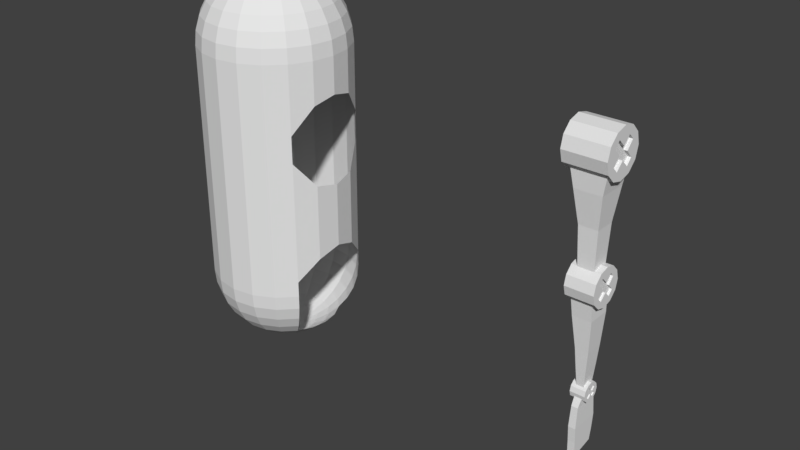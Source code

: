 # Source: robo.blend  (saved by Blender 2.79.0; exported with 4.5.12 LTS)
import bpy
from mathutils import Matrix  # noqa: F401  (used for matrix-valued properties, if any)

bpy.ops.wm.read_factory_settings(use_empty=True)
scene = bpy.context.scene
scene.name = 'Scene'

# ---- collections
col_collection_1 = bpy.data.collections.new('Collection 1'); scene.collection.children.link(col_collection_1)

# ---- world
world_world = bpy.data.worlds.new('World'); scene.world = world_world
world_world.color = (0.05088, 0.05088, 0.05088)
world_world.use_sun_shadow = False
world_world.sun_shadow_jitter_overblur = 0.0
world_world.cycles.sampling_method = 'MANUAL'

# ---- meshes
me_cube_002 = bpy.data.meshes.new('Cube.002')
me_cube_002.from_pydata([(-0.9327, -1.273, -2.559), (-0.9327, -0.8395, 3.437), (-0.9327, 1.166, -2.075), (-0.9327, 0.947, 3.437), (0.7836, -1.273, -2.559), (0.7836, -0.8395, 3.437), (0.7836, 1.166, -2.075), (0.7836, 0.947, 3.437), (-0.9327, -1.345, -0.997), (-0.9327, 1.381, -0.997), (0.7836, 1.381, -0.997), (0.7836, -1.345, -0.997), (-0.9327, -1.47, 0.553), (-0.9327, 1.56, 0.553), (0.7836, 1.56, 0.553), (0.7836, -1.47, 0.553), (-0.8497, -1.274, 2.662), (-0.8497, 1.328, 2.662), (0.7006, 1.328, 2.662), (0.7006, -1.274, 2.662)], [], [(16, 1, 3, 17), (17, 3, 7, 18), (18, 7, 5, 19), (19, 5, 1, 16), (4, 11, 8, 0), (2, 6, 4, 0), (6, 10, 11, 4), (2, 9, 10, 6), (0, 8, 9, 2), (11, 15, 12, 8), (10, 14, 15, 11), (9, 13, 14, 10), (8, 12, 13, 9), (15, 19, 16, 12), (14, 18, 19, 15), (13, 17, 18, 14), (12, 16, 17, 13)])
me_cube_002.use_remesh_preserve_volume = False
me_cube_002.use_remesh_preserve_attributes = False
me_cube_002.use_mirror_vertex_groups = False
me_cube_002.update()
me_cube_001 = bpy.data.meshes.new('Cube.001')
me_cube_001.from_pydata([(-0.48, -2.994, -0.3123), (-0.5425, -3.113, 0.703), (-0.48, -1.6, -0.3123), (-0.5425, -1.605, 0.901), (0.651, -2.994, -0.3123), (0.6317, -3.113, 0.703), (0.651, -1.6, -0.3123), (0.6317, -1.605, 0.901), (-0.06379, -2.65, -4.609), (-0.06379, -1.806, -4.609), (0.3426, -2.65, -4.609), (0.3426, -1.806, -4.609), (-0.2414, -2.83, -2.245), (0.5336, -2.83, -2.245), (0.5336, -1.683, -2.245), (-0.2414, -1.683, -2.245), (-0.2414, -2.83, -2.245), (0.5336, -2.83, -2.245), (0.5336, -1.683, -2.245), (-0.2414, -1.683, -2.245), (-0.1509, -2.738, -3.507), (0.4362, -1.746, -3.507), (0.4362, -2.738, -3.507), (-0.1509, -1.746, -3.507)], [(17, 18), (19, 16), (18, 19), (16, 17)], [(0, 1, 3, 2), (2, 3, 7, 6), (6, 7, 5, 4), (4, 5, 1, 0), (22, 20, 8, 10), (7, 3, 1, 5), (9, 11, 10, 8), (23, 21, 11, 9), (20, 23, 9, 8), (21, 22, 10, 11), (6, 4, 13, 14), (0, 2, 15, 12), (2, 6, 14, 15), (4, 0, 12, 13), (14, 13, 22, 21), (12, 15, 23, 20), (15, 14, 21, 23), (13, 12, 20, 22)])
me_cube_001.use_remesh_preserve_volume = False
me_cube_001.use_remesh_preserve_attributes = False
me_cube_001.use_mirror_vertex_groups = False
me_cube_001.update()
me_cube = bpy.data.meshes.new('Cube')
me_cube.from_pydata([(-0.7804, -3.106, -0.3123), (-1.0, -3.167, 0.7863), (-0.7804, -1.317, -0.3123), (-1.0, -1.167, 0.8691), (0.8176, -3.106, -0.3123), (1.0, -3.167, 0.7863), (0.8176, -1.317, -0.3123), (1.0, -1.167, 0.8691), (-0.3853, -2.79, -4.652), (-0.3853, -1.74, -4.652), (0.5525, -2.79, -4.652), (0.5525, -1.74, -4.652), (-0.4999, -2.858, -2.245), (0.6136, -2.858, -2.245), (0.6136, -1.612, -2.245), (-0.4999, -1.612, -2.245)], [], [(0, 1, 3, 2), (2, 3, 7, 6), (6, 7, 5, 4), (4, 5, 1, 0), (13, 12, 8, 10), (7, 3, 1, 5), (9, 11, 10, 8), (15, 14, 11, 9), (12, 15, 9, 8), (14, 13, 10, 11), (6, 4, 13, 14), (0, 2, 15, 12), (2, 6, 14, 15), (4, 0, 12, 13)])
me_cube.use_remesh_preserve_volume = False
me_cube.use_remesh_preserve_attributes = False
me_cube.use_mirror_vertex_groups = False
me_cube.update()
me_circle_002 = bpy.data.meshes.new('Circle.002')
me_circle_002.from_pydata([(-0.02554, 0.7899, 0.3262), (-0.4068, 0.6877, 0.3262), (-0.686, 0.4086, 0.3262), (-0.686, -0.354, 0.3262), (-0.4068, -0.6332, 0.3262), (-0.02554, -0.7353, 0.3262), (0.6349, -0.354, 0.3262), (0.7371, 0.02727, 0.3262), (0.6349, 0.4086, 0.3262), (-0.02554, 0.7899, 1.449), (-0.4068, 0.6877, 1.449), (-0.686, 0.4086, 1.449), (-0.7882, 0.02727, 1.449), (-0.686, -0.354, 1.449), (-0.4068, -0.6332, 1.449), (-0.02554, -0.7353, 1.449), (0.3558, -0.6332, 1.449), (0.6349, -0.354, 1.449), (0.7371, 0.02727, 1.449), (0.6349, 0.4086, 1.449), (0.3558, 0.6877, 1.449), (-0.02554, 0.2242, 1.449), (-0.2761, 0.4613, 1.449), (-0.4596, 0.2779, 1.449), (-0.2225, 0.02727, 1.449), (-0.4596, -0.2233, 1.449), (-0.2761, -0.4068, 1.449), (-0.02554, -0.1697, 1.449), (0.2251, -0.4068, 1.449), (0.4085, -0.2233, 1.449), (0.1714, 0.02727, 1.449), (0.4085, 0.2779, 1.449), (0.2251, 0.4613, 1.449), (-0.2761, 0.4613, 1.358), (-0.02554, 0.2242, 1.358), (-0.4596, 0.2779, 1.358), (-0.2225, 0.02727, 1.358), (-0.4596, -0.2233, 1.358), (-0.2761, -0.4068, 1.358), (-0.02554, -0.1697, 1.358), (0.2251, -0.4068, 1.358), (0.4085, -0.2233, 1.358), (0.1714, 0.02727, 1.358), (0.4085, 0.2779, 1.358), (0.2251, 0.4613, 1.358), (0.3558, 0.6877, 0.3262), (0.3558, -0.6332, 0.3262), (-0.7882, 0.02727, 0.3262), (-0.02554, 0.2242, 0.3262), (0.2251, 0.4613, 0.3262), (0.4085, 0.2779, 0.3262), (0.1714, 0.02727, 0.3262), (0.4085, -0.2233, 0.3262), (0.2251, -0.4068, 0.3262), (-0.02554, -0.1697, 0.3262), (-0.2761, -0.4068, 0.3262), (-0.4596, -0.2233, 0.3262), (-0.2225, 0.02727, 0.3262), (-0.4596, 0.2779, 0.3262), (-0.2761, 0.4613, 0.3262), (0.2251, 0.4613, 0.4179), (-0.02555, 0.2242, 0.4179), (0.4085, 0.2779, 0.4179), (0.1714, 0.02727, 0.4179), (0.4085, -0.2233, 0.4179), (0.2251, -0.4068, 0.4179), (-0.02555, -0.1697, 0.4179), (-0.2761, -0.4068, 0.4179), (-0.4596, -0.2233, 0.4179), (-0.2225, 0.02727, 0.4179), (-0.4596, 0.2779, 0.4179), (-0.2761, 0.4613, 0.4179)], [], [(5, 4, 14, 15), (47, 2, 11, 12), (8, 7, 18, 19), (46, 5, 15, 16), (3, 47, 12, 13), (45, 8, 19, 20), (1, 0, 9, 10), (6, 46, 16, 17), (4, 3, 13, 14), (0, 45, 20, 9), (2, 1, 10, 11), (7, 6, 17, 18), (13, 12, 24, 25), (20, 19, 31, 32), (10, 9, 21, 22), (17, 16, 28, 29), (14, 13, 25, 26), (9, 20, 32, 21), (11, 10, 22, 23), (18, 17, 29, 30), (15, 14, 26, 27), (12, 11, 23, 24), (19, 18, 30, 31), (16, 15, 27, 28), (26, 25, 37, 38), (29, 28, 40, 41), (22, 21, 34, 33), (32, 31, 43, 44), (25, 24, 36, 37), (40, 39, 42, 41), (43, 42, 34, 44), (33, 34, 36, 35), (37, 36, 39, 38), (39, 36, 34, 42), (21, 32, 44, 34), (23, 22, 33, 35), (30, 29, 41, 42), (27, 26, 38, 39), (24, 23, 35, 36), (31, 30, 42, 43), (28, 27, 39, 40), (6, 7, 51, 52), (1, 2, 58, 59), (45, 0, 48, 49), (3, 4, 55, 56), (46, 6, 52, 53), (0, 1, 59, 48), (8, 45, 49, 50), (47, 3, 56, 57), (5, 46, 53, 54), (7, 8, 50, 51), (2, 47, 57, 58), (4, 5, 54, 55), (53, 52, 64, 65), (56, 55, 67, 68), (49, 48, 61, 60), (59, 58, 70, 71), (52, 51, 63, 64), (67, 66, 69, 68), (70, 69, 61, 71), (60, 61, 63, 62), (64, 63, 66, 65), (66, 63, 61, 69), (48, 59, 71, 61), (50, 49, 60, 62), (57, 56, 68, 69), (54, 53, 65, 66), (51, 50, 62, 63), (58, 57, 69, 70), (55, 54, 66, 67)])
me_circle_002.use_remesh_preserve_volume = False
me_circle_002.use_remesh_preserve_attributes = False
me_circle_002.use_mirror_vertex_groups = False
me_circle_002.update()
me_circle_001 = bpy.data.meshes.new('Circle.001')
me_circle_001.from_pydata([(-0.02554, 0.7899, 0.3262), (-0.4068, 0.6877, 0.3262), (-0.686, 0.4086, 0.3262), (-0.686, -0.354, 0.3262), (-0.4068, -0.6332, 0.3262), (-0.02554, -0.7353, 0.3262), (0.6349, -0.354, 0.3262), (0.7371, 0.02727, 0.3262), (0.6349, 0.4086, 0.3262), (-0.02554, 0.7899, 1.449), (-0.4068, 0.6877, 1.449), (-0.686, 0.4086, 1.449), (-0.7882, 0.02727, 1.449), (-0.686, -0.354, 1.449), (-0.4068, -0.6332, 1.449), (-0.02554, -0.7353, 1.449), (0.3558, -0.6332, 1.449), (0.6349, -0.354, 1.449), (0.7371, 0.02727, 1.449), (0.6349, 0.4086, 1.449), (0.3558, 0.6877, 1.449), (-0.02554, 0.2242, 1.449), (-0.2761, 0.4613, 1.449), (-0.4596, 0.2779, 1.449), (-0.2225, 0.02727, 1.449), (-0.4596, -0.2233, 1.449), (-0.2761, -0.4068, 1.449), (-0.02554, -0.1697, 1.449), (0.2251, -0.4068, 1.449), (0.4085, -0.2233, 1.449), (0.1714, 0.02727, 1.449), (0.4085, 0.2779, 1.449), (0.2251, 0.4613, 1.449), (-0.2761, 0.4613, 1.358), (-0.02554, 0.2242, 1.358), (-0.4596, 0.2779, 1.358), (-0.2225, 0.02727, 1.358), (-0.4596, -0.2233, 1.358), (-0.2761, -0.4068, 1.358), (-0.02554, -0.1697, 1.358), (0.2251, -0.4068, 1.358), (0.4085, -0.2233, 1.358), (0.1714, 0.02727, 1.358), (0.4085, 0.2779, 1.358), (0.2251, 0.4613, 1.358), (0.3558, 0.6877, 0.3262), (0.3558, -0.6332, 0.3262), (-0.7882, 0.02727, 0.3262), (-0.02554, 0.2242, 0.3262), (0.2251, 0.4613, 0.3262), (0.4085, 0.2779, 0.3262), (0.1714, 0.02727, 0.3262), (0.4085, -0.2233, 0.3262), (0.2251, -0.4068, 0.3262), (-0.02554, -0.1697, 0.3262), (-0.2761, -0.4068, 0.3262), (-0.4596, -0.2233, 0.3262), (-0.2225, 0.02727, 0.3262), (-0.4596, 0.2779, 0.3262), (-0.2761, 0.4613, 0.3262), (0.2251, 0.4613, 0.4179), (-0.02555, 0.2242, 0.4179), (0.4085, 0.2779, 0.4179), (0.1714, 0.02727, 0.4179), (0.4085, -0.2233, 0.4179), (0.2251, -0.4068, 0.4179), (-0.02555, -0.1697, 0.4179), (-0.2761, -0.4068, 0.4179), (-0.4596, -0.2233, 0.4179), (-0.2225, 0.02727, 0.4179), (-0.4596, 0.2779, 0.4179), (-0.2761, 0.4613, 0.4179)], [], [(5, 4, 14, 15), (47, 2, 11, 12), (8, 7, 18, 19), (46, 5, 15, 16), (3, 47, 12, 13), (45, 8, 19, 20), (1, 0, 9, 10), (6, 46, 16, 17), (4, 3, 13, 14), (0, 45, 20, 9), (2, 1, 10, 11), (7, 6, 17, 18), (13, 12, 24, 25), (20, 19, 31, 32), (10, 9, 21, 22), (17, 16, 28, 29), (14, 13, 25, 26), (9, 20, 32, 21), (11, 10, 22, 23), (18, 17, 29, 30), (15, 14, 26, 27), (12, 11, 23, 24), (19, 18, 30, 31), (16, 15, 27, 28), (26, 25, 37, 38), (29, 28, 40, 41), (22, 21, 34, 33), (32, 31, 43, 44), (25, 24, 36, 37), (40, 39, 42, 41), (43, 42, 34, 44), (33, 34, 36, 35), (37, 36, 39, 38), (39, 36, 34, 42), (21, 32, 44, 34), (23, 22, 33, 35), (30, 29, 41, 42), (27, 26, 38, 39), (24, 23, 35, 36), (31, 30, 42, 43), (28, 27, 39, 40), (6, 7, 51, 52), (1, 2, 58, 59), (45, 0, 48, 49), (3, 4, 55, 56), (46, 6, 52, 53), (0, 1, 59, 48), (8, 45, 49, 50), (47, 3, 56, 57), (5, 46, 53, 54), (7, 8, 50, 51), (2, 47, 57, 58), (4, 5, 54, 55), (53, 52, 64, 65), (56, 55, 67, 68), (49, 48, 61, 60), (59, 58, 70, 71), (52, 51, 63, 64), (67, 66, 69, 68), (70, 69, 61, 71), (60, 61, 63, 62), (64, 63, 66, 65), (66, 63, 61, 69), (48, 59, 71, 61), (50, 49, 60, 62), (57, 56, 68, 69), (54, 53, 65, 66), (51, 50, 62, 63), (58, 57, 69, 70), (55, 54, 66, 67)])
me_circle_001.use_remesh_preserve_volume = False
me_circle_001.use_remesh_preserve_attributes = False
me_circle_001.use_mirror_vertex_groups = False
me_circle_001.update()
me_circle = bpy.data.meshes.new('Circle')
me_circle.from_pydata([(7.572e-11, 1.0, 0.001002), (-0.5, 0.866, 0.001002), (-0.866, 0.5, 0.001002), (-0.866, -0.5, 0.001002), (-0.5, -0.866, 0.001002), (-1.509e-07, -1.0, 0.001002), (0.866, -0.5, 0.001001), (1.0, -4.649e-07, 0.001001), (0.866, 0.5, 0.001001), (1.339e-07, 1.0, 1.774), (-0.5, 0.866, 1.774), (-0.866, 0.5, 1.774), (-1.0, -4.371e-08, 1.774), (-0.866, -0.5, 1.774), (-0.5, -0.866, 1.774), (-1.706e-08, -1.0, 1.774), (0.5, -0.866, 1.774), (0.866, -0.5, 1.774), (1.0, -4.649e-07, 1.774), (0.866, 0.5, 1.774), (0.5, 0.866, 1.774), (1.166e-07, 0.2583, 1.774), (-0.3286, 0.5692, 1.774), (-0.5692, 0.3286, 1.774), (-0.2583, -1.108e-07, 1.774), (-0.5692, -0.3286, 1.774), (-0.3286, -0.5692, 1.774), (7.764e-08, -0.2583, 1.774), (0.3286, -0.5692, 1.774), (0.5692, -0.3286, 1.774), (0.2583, -2.196e-07, 1.774), (0.5692, 0.3286, 1.774), (0.3286, 0.5692, 1.774), (-0.3286, 0.5692, 1.63), (1.058e-07, 0.2583, 1.63), (-0.5692, 0.3286, 1.63), (-0.2583, -1.108e-07, 1.63), (-0.5692, -0.3286, 1.63), (-0.3286, -0.5692, 1.63), (6.676e-08, -0.2583, 1.63), (0.3286, -0.5692, 1.63), (0.5692, -0.3286, 1.63), (0.2583, -2.196e-07, 1.63), (0.5692, 0.3286, 1.63), (0.3286, 0.5692, 1.63), (0.5, 0.866, 0.001001), (0.5, -0.866, 0.001001), (-1.0, -7.336e-07, 0.001002), (3.845e-06, 0.2583, 0.001002), (0.3286, 0.5692, 0.001001), (0.5692, 0.3286, 0.001001), (0.2583, -4.136e-08, 0.001001), (0.5692, -0.3286, 0.001001), (0.3286, -0.5692, 0.001001), (4.022e-06, -0.2583, 0.001002), (-0.3286, -0.5692, 0.001002), (-0.5692, -0.3286, 0.001002), (-0.2583, -2.89e-07, 0.001002), (-0.5692, 0.3286, 0.001002), (-0.3286, 0.5692, 0.001002), (0.3286, 0.5692, 0.1457), (-7.688e-06, 0.2583, 0.1457), (0.5692, 0.3286, 0.1457), (0.2583, -4.136e-08, 0.1457), (0.5692, -0.3286, 0.1457), (0.3286, -0.5692, 0.1457), (-7.51e-06, -0.2583, 0.1457), (-0.3286, -0.5692, 0.1457), (-0.5692, -0.3286, 0.1457), (-0.2583, -2.89e-07, 0.1457), (-0.5692, 0.3286, 0.1457), (-0.3286, 0.5692, 0.1457)], [], [(5, 4, 14, 15), (47, 2, 11, 12), (8, 7, 18, 19), (46, 5, 15, 16), (3, 47, 12, 13), (45, 8, 19, 20), (1, 0, 9, 10), (6, 46, 16, 17), (4, 3, 13, 14), (0, 45, 20, 9), (2, 1, 10, 11), (7, 6, 17, 18), (13, 12, 24, 25), (20, 19, 31, 32), (10, 9, 21, 22), (17, 16, 28, 29), (14, 13, 25, 26), (9, 20, 32, 21), (11, 10, 22, 23), (18, 17, 29, 30), (15, 14, 26, 27), (12, 11, 23, 24), (19, 18, 30, 31), (16, 15, 27, 28), (26, 25, 37, 38), (29, 28, 40, 41), (22, 21, 34, 33), (32, 31, 43, 44), (25, 24, 36, 37), (40, 39, 42, 41), (43, 42, 34, 44), (33, 34, 36, 35), (37, 36, 39, 38), (39, 36, 34, 42), (21, 32, 44, 34), (23, 22, 33, 35), (30, 29, 41, 42), (27, 26, 38, 39), (24, 23, 35, 36), (31, 30, 42, 43), (28, 27, 39, 40), (6, 7, 51, 52), (1, 2, 58, 59), (45, 0, 48, 49), (3, 4, 55, 56), (46, 6, 52, 53), (0, 1, 59, 48), (8, 45, 49, 50), (47, 3, 56, 57), (5, 46, 53, 54), (7, 8, 50, 51), (2, 47, 57, 58), (4, 5, 54, 55), (53, 52, 64, 65), (56, 55, 67, 68), (49, 48, 61, 60), (59, 58, 70, 71), (52, 51, 63, 64), (67, 66, 69, 68), (70, 69, 61, 71), (60, 61, 63, 62), (64, 63, 66, 65), (66, 63, 61, 69), (48, 59, 71, 61), (50, 49, 60, 62), (57, 56, 68, 69), (54, 53, 65, 66), (51, 50, 62, 63), (58, 57, 69, 70), (55, 54, 66, 67)])
me_circle.use_remesh_preserve_volume = False
me_circle.use_remesh_preserve_attributes = False
me_circle.use_mirror_vertex_groups = False
me_circle.update()
me_sphere = bpy.data.meshes.new('Sphere')
me_sphere.from_pydata([(0.0, 0.1951, 0.9808), (0.0, 0.3827, 0.9239), (0.0, 0.5556, 0.8315), (0.0, 0.9239, 0.3827), (0.0, 0.9808, 0.1951), (0.06029, 0.1855, 0.9808), (0.1183, 0.364, 0.9239), (0.1717, 0.5284, 0.8315), (0.2185, 0.6725, 0.7071), (0.2569, 0.7908, 0.5556), (0.2855, 0.8787, 0.3827), (0.3031, 0.9328, 0.1951), (0.309, 0.9511, 7.55e-08), (0.1147, 0.1578, 0.9808), (0.2249, 0.3096, 0.9239), (0.3266, 0.4495, 0.8315), (0.4156, 0.5721, 0.7071), (0.4887, 0.6727, 0.5556), (0.543, 0.7474, 0.3827), (0.5765, 0.7935, 0.1951), (0.5878, 0.809, 7.55e-08), (0.1578, 0.1147, 0.9808), (0.3096, 0.2249, 0.9239), (0.4495, 0.3266, 0.8315), (0.5721, 0.4156, 0.7071), (0.6727, 0.4887, 0.5556), (0.7474, 0.543, 0.3827), (0.7935, 0.5765, 0.1951), (0.809, 0.5878, 7.55e-08), (0.1855, 0.06029, 0.9808), (0.364, 0.1183, 0.9239), (0.5284, 0.1717, 0.8315), (0.6725, 0.2185, 0.7071), (0.7908, 0.2569, 0.5556), (0.8787, 0.2855, 0.3827), (0.9328, 0.3031, 0.1951), (0.9511, 0.309, 7.55e-08), (0.1951, -3.363e-07, 0.9808), (0.3827, -3.512e-07, 0.9239), (0.5556, -3.438e-07, 0.8315), (0.7071, -3.587e-07, 0.7071), (0.8315, -3.14e-07, 0.5556), (0.9239, -4.034e-07, 0.3827), (0.9808, -4.034e-07, 0.1951), (1.0, -3.14e-07, 7.55e-08), (0.1855, -0.06029, 0.9808), (0.364, -0.1183, 0.9239), (0.5284, -0.1717, 0.8315), (0.6725, -0.2185, 0.7071), (0.7908, -0.2569, 0.5556), (0.8787, -0.2855, 0.3827), (0.9328, -0.3031, 0.1951), (0.9511, -0.309, 7.55e-08), (0.1578, -0.1147, 0.9808), (0.3096, -0.2249, 0.9239), (0.4495, -0.3266, 0.8315), (0.5721, -0.4156, 0.7071), (0.6727, -0.4887, 0.5556), (0.7474, -0.543, 0.3827), (0.7935, -0.5765, 0.1951), (0.809, -0.5878, 7.55e-08), (0.1147, -0.1578, 0.9808), (0.2249, -0.3096, 0.9239), (0.3266, -0.4495, 0.8315), (0.4156, -0.5721, 0.7071), (0.4887, -0.6727, 0.5556), (0.543, -0.7474, 0.3827), (0.5765, -0.7935, 0.1951), (0.5878, -0.809, 7.55e-08), (0.06029, -0.1855, 0.9808), (0.1183, -0.364, 0.9239), (0.1717, -0.5284, 0.8315), (0.2185, -0.6725, 0.7071), (0.2569, -0.7908, 0.5556), (0.2855, -0.8787, 0.3827), (0.3031, -0.9328, 0.1951), (0.309, -0.9511, 7.55e-08), (0.5878, 0.809, -3.195), (0.809, 0.5878, -3.195), (-1.479e-08, -0.1951, 0.9808), (-5.577e-08, -0.3827, 0.9239), (-6.322e-08, -0.5556, 0.8315), (-3.618e-09, -0.7071, 0.7071), (-3.618e-09, -0.8315, 0.5556), (-1.852e-08, -0.9239, 0.3827), (-4.832e-08, -0.9808, 0.1951), (7.089e-08, -1.0, 7.55e-08), (0.809, -0.5878, -3.195), (-0.06029, -0.1855, 0.9808), (-0.1183, -0.364, 0.9239), (-0.1717, -0.5284, 0.8315), (-0.2185, -0.6725, 0.7071), (-0.2569, -0.7908, 0.5556), (-0.2855, -0.8787, 0.3827), (-0.3031, -0.9328, 0.1951), (-0.309, -0.9511, 7.55e-08), (-0.809, 0.5878, -3.195), (-0.5878, 0.809, -3.195), (-0.309, 0.9511, -3.195), (-0.1147, -0.1578, 0.9808), (-0.2249, -0.3096, 0.9239), (-0.3266, -0.4495, 0.8315), (-0.4156, -0.5721, 0.7071), (-0.4887, -0.6727, 0.5556), (-0.543, -0.7474, 0.3827), (-0.5765, -0.7935, 0.1951), (-0.5878, -0.809, 7.55e-08), (-4.832e-08, 1.0, -2.593), (-0.309, 0.9511, -2.593), (-0.5878, 0.809, -2.593), (-0.809, 0.5878, -2.982), (-0.9511, 0.309, -2.7), (-1.0, -3.736e-07, -2.593), (-0.9511, -0.309, -2.7), (-2.636e-07, -5.174e-07, 1.0), (-0.1578, -0.1147, 0.9808), (-0.3096, -0.2249, 0.9239), (-0.4495, -0.3266, 0.8315), (-0.5721, -0.4156, 0.7071), (-0.6727, -0.4887, 0.5556), (-0.7474, -0.543, 0.3827), (-0.7935, -0.5765, 0.1951), (-0.809, -0.5878, 7.55e-08), (-0.809, -0.5878, -2.982), (-0.5878, -0.809, -2.593), (-0.309, -0.9511, -2.593), (7.089e-08, -1.0, -2.593), (0.309, -0.9511, -2.593), (0.5878, -0.809, -2.593), (0.809, -0.5878, -2.982), (-0.1855, -0.06029, 0.9808), (-0.364, -0.1183, 0.9239), (-0.5284, -0.1717, 0.8315), (-0.6725, -0.2185, 0.7071), (-0.7908, -0.2569, 0.5556), (-0.8787, -0.2855, 0.3827), (-0.9328, -0.3031, 0.1951), (-0.9511, -0.309, 7.55e-08), (0.9511, -0.309, -2.7), (1.0, -3.14e-07, -2.593), (0.9511, 0.309, -2.7), (0.809, 0.5878, -2.982), (0.5878, 0.809, -2.593), (0.309, 0.9511, -2.593), (0.309, 0.9511, -1.296), (-0.1951, -3.14e-07, 0.9808), (-0.3827, -2.693e-07, 0.9239), (-0.5556, -2.991e-07, 0.8315), (-0.7071, -3.438e-07, 0.7071), (-0.8315, -3.438e-07, 0.5556), (-0.9239, -2.842e-07, 0.3827), (-0.9808, -1.948e-07, 0.1951), (-1.0, -3.736e-07, 7.55e-08), (0.5878, 0.809, -1.296), (0.809, 0.5878, -1.292), (0.9511, 0.309, -1.651), (1.0, -3.14e-07, -1.716), (0.9511, -0.309, -1.651), (0.809, -0.5878, -1.292), (0.5878, -0.809, -1.296), (-0.1855, 0.06029, 0.9808), (-0.364, 0.1183, 0.9239), (-0.5284, 0.1717, 0.8315), (-0.6725, 0.2185, 0.7071), (-0.7908, 0.2569, 0.5556), (-0.8787, 0.2855, 0.3827), (-0.9328, 0.3031, 0.1951), (-0.9511, 0.309, 7.55e-08), (0.309, -0.9511, -1.296), (7.089e-08, -1.0, -1.296), (-0.309, -0.9511, -1.296), (-0.5878, -0.809, -1.296), (-0.809, -0.5878, -1.292), (-0.9511, -0.309, -1.651), (-1.0, -3.736e-07, -1.716), (-0.1578, 0.1147, 0.9808), (-0.3096, 0.2249, 0.9239), (-0.4495, 0.3266, 0.8315), (-0.5721, 0.4156, 0.7071), (-0.6727, 0.4887, 0.5556), (-0.7474, 0.543, 0.3827), (-0.7935, 0.5765, 0.1951), (-0.809, 0.5878, 7.55e-08), (-0.9511, 0.309, -1.651), (-0.809, 0.5878, -1.292), (-0.5878, 0.809, -1.296), (-0.309, 0.9511, -1.296), (-4.832e-08, 1.0, -1.296), (-4.832e-08, 1.0, -0.9181), (-0.309, 0.9511, -0.9181), (-0.1147, 0.1578, 0.9808), (-0.2249, 0.3096, 0.9239), (-0.3266, 0.4495, 0.8315), (-0.4156, 0.5721, 0.7071), (-0.4887, 0.6727, 0.5556), (-0.543, 0.7474, 0.3827), (-0.5765, 0.7935, 0.1951), (-0.5878, 0.809, 7.55e-08), (-0.5878, 0.809, -0.9181), (-0.809, 0.5878, -0.922), (-0.9511, 0.309, -0.5766), (-1.0, -3.736e-07, -0.498), (-0.9511, -0.309, -0.5766), (-0.809, -0.5878, -0.922), (-0.5878, -0.809, -0.9181), (-0.06029, 0.1855, 0.9808), (-0.1183, 0.364, 0.9239), (-0.1717, 0.5284, 0.8315), (-0.2185, 0.6725, 0.7071), (-0.2569, 0.7908, 0.5556), (-0.2855, 0.8787, 0.3827), (-0.3031, 0.9328, 0.1951), (-0.309, 0.9511, 7.55e-08), (-0.309, -0.9511, -0.9181), (7.089e-08, -1.0, -0.9181), (0.309, -0.9511, -0.9181), (0.5878, -0.809, -0.9181), (0.809, -0.5878, -0.922), (0.9511, -0.309, -0.5766), (1.0, -3.14e-07, -0.498), (-3.342e-08, 0.7071, 0.7071), (-1.852e-08, 0.8315, 0.5556), (-4.832e-08, 1.0, 7.55e-08), (0.9511, 0.309, -0.5766), (0.809, 0.5878, -0.922), (0.5878, 0.809, -0.9181), (0.309, 0.9511, -0.9181), (-1.889e-07, 0.1951, -4.178), (-1.839e-07, 0.3827, -4.121), (-1.758e-07, 0.5556, -4.029), (-1.366e-07, 0.9239, -3.58), (-1.202e-07, 0.9808, -3.392), (-0.06029, 0.1855, -4.178), (-0.1183, 0.364, -4.121), (-0.1717, 0.5284, -4.029), (-0.2185, 0.6725, -3.904), (-0.2569, 0.7908, -3.753), (-0.2855, 0.8787, -3.58), (-0.3031, 0.9328, -3.392), (-0.1147, 0.1578, -4.178), (-0.2249, 0.3096, -4.121), (-0.3266, 0.4495, -4.029), (-0.4156, 0.5721, -3.904), (-0.4887, 0.6727, -3.753), (-0.543, 0.7474, -3.58), (-0.5765, 0.7935, -3.392), (-0.1578, 0.1147, -4.178), (-0.3096, 0.2249, -4.121), (-0.4495, 0.3266, -4.029), (-0.5721, 0.4156, -3.904), (-0.6727, 0.4887, -3.753), (-0.7474, 0.543, -3.58), (-0.7935, 0.5765, -3.392), (-0.1855, 0.06029, -4.178), (-0.364, 0.1183, -4.121), (-0.5284, 0.1717, -4.029), (-0.6725, 0.2185, -3.904), (-0.1951, -2.272e-07, -4.178), (-0.3827, -2.574e-07, -4.121), (-0.5556, -2.748e-07, -4.029), (-0.7071, -3.231e-07, -3.904), (-0.1855, -0.06029, -4.178), (-0.364, -0.1183, -4.121), (-0.5284, -0.1717, -4.029), (-0.6725, -0.2185, -3.904), (-0.1578, -0.1147, -4.178), (-0.3096, -0.2249, -4.121), (-0.4495, -0.3266, -4.029), (-0.5721, -0.4156, -3.904), (-0.6727, -0.4887, -3.753), (-0.7474, -0.543, -3.58), (-0.7935, -0.5765, -3.392), (-0.809, -0.5878, -3.195), (-0.1147, -0.1578, -4.178), (-0.2249, -0.3096, -4.121), (-0.3266, -0.4495, -4.029), (-0.4156, -0.5721, -3.904), (-0.4887, -0.6727, -3.753), (-0.543, -0.7474, -3.58), (-0.5765, -0.7935, -3.392), (-0.5878, -0.809, -3.195), (-0.06029, -0.1855, -4.178), (-0.1183, -0.364, -4.121), (-0.1717, -0.5284, -4.029), (-0.2185, -0.6725, -3.904), (-0.2569, -0.7908, -3.753), (-0.2855, -0.8787, -3.58), (-0.3031, -0.9328, -3.392), (-0.309, -0.9511, -3.195), (-1.741e-07, -0.1951, -4.178), (-1.282e-07, -0.3827, -4.121), (-1.126e-07, -0.5556, -4.029), (-1.614e-07, -0.7071, -3.904), (-1.481e-07, -0.8315, -3.753), (-1.181e-07, -0.9239, -3.58), (-7.189e-08, -0.9808, -3.392), (-1.74e-07, -1.0, -3.195), (0.06029, -0.1855, -4.178), (0.1183, -0.364, -4.121), (0.1717, -0.5284, -4.029), (0.2185, -0.6725, -3.904), (0.2569, -0.7908, -3.753), (0.2855, -0.8787, -3.58), (0.3031, -0.9328, -3.392), (0.309, -0.9511, -3.195), (0.1147, -0.1578, -4.178), (0.2249, -0.3096, -4.121), (0.3266, -0.4495, -4.029), (0.4156, -0.5721, -3.904), (0.4887, -0.6727, -3.753), (0.543, -0.7474, -3.58), (0.5765, -0.7935, -3.392), (0.5878, -0.809, -3.195), (7.303e-08, -4.031e-07, -4.197), (0.1578, -0.1147, -4.178), (0.3096, -0.2249, -4.121), (0.4495, -0.3266, -4.029), (0.5721, -0.4156, -3.904), (0.6727, -0.4887, -3.753), (0.7474, -0.543, -3.58), (0.7935, -0.5765, -3.392), (0.1855, -0.06029, -4.178), (0.364, -0.1183, -4.121), (0.5284, -0.1717, -4.029), (0.6725, -0.2185, -3.904), (0.1951, -2.049e-07, -4.178), (0.3827, -1.754e-07, -4.121), (0.5556, -2.301e-07, -4.029), (0.7071, -3.082e-07, -3.904), (0.1855, 0.06029, -4.178), (0.364, 0.1183, -4.121), (0.5284, 0.1717, -4.029), (0.6725, 0.2185, -3.904), (0.1578, 0.1147, -4.178), (0.3096, 0.2249, -4.121), (0.4495, 0.3266, -4.029), (0.5721, 0.4156, -3.904), (0.6727, 0.4887, -3.753), (0.7474, 0.543, -3.58), (0.7935, 0.5765, -3.392), (0.1147, 0.1578, -4.178), (0.2249, 0.3096, -4.121), (0.3266, 0.4495, -4.029), (0.4156, 0.5721, -3.904), (0.4887, 0.6727, -3.753), (0.543, 0.7474, -3.58), (0.5765, 0.7935, -3.392), (0.06029, 0.1855, -4.178), (0.1183, 0.364, -4.121), (0.1717, 0.5284, -4.029), (0.2185, 0.6725, -3.904), (0.2569, 0.7908, -3.753), (0.2855, 0.8787, -3.58), (0.3031, 0.9328, -3.392), (0.309, 0.9511, -3.195), (-1.316e-07, 0.7071, -3.904), (-1.332e-07, 0.8315, -3.753), (-5.484e-08, 1.0, -3.195)], [], [(222, 4, 11, 12), (0, 114, 5), (1, 0, 5, 6), (2, 1, 6, 7), (220, 2, 7, 8), (221, 220, 8, 9), (3, 221, 9, 10), (4, 3, 10, 11), (11, 10, 18, 19), (12, 11, 19, 20), (5, 114, 13), (6, 5, 13, 14), (7, 6, 14, 15), (8, 7, 15, 16), (9, 8, 16, 17), (10, 9, 17, 18), (16, 15, 23, 24), (17, 16, 24, 25), (18, 17, 25, 26), (19, 18, 26, 27), (20, 19, 27, 28), (13, 114, 21), (14, 13, 21, 22), (15, 14, 22, 23), (28, 27, 35, 36), (21, 114, 29), (22, 21, 29, 30), (23, 22, 30, 31), (24, 23, 31, 32), (25, 24, 32, 33), (26, 25, 33, 34), (27, 26, 34, 35), (32, 31, 39, 40), (33, 32, 40, 41), (34, 33, 41, 42), (35, 34, 42, 43), (36, 35, 43, 44), (29, 114, 37), (30, 29, 37, 38), (31, 30, 38, 39), (44, 43, 51, 52), (37, 114, 45), (38, 37, 45, 46), (39, 38, 46, 47), (40, 39, 47, 48), (41, 40, 48, 49), (42, 41, 49, 50), (43, 42, 50, 51), (49, 48, 56, 57), (50, 49, 57, 58), (51, 50, 58, 59), (52, 51, 59, 60), (45, 114, 53), (46, 45, 53, 54), (47, 46, 54, 55), (48, 47, 55, 56), (54, 53, 61, 62), (55, 54, 62, 63), (56, 55, 63, 64), (57, 56, 64, 65), (58, 57, 65, 66), (59, 58, 66, 67), (124, 123, 272, 280), (60, 59, 67, 68), (53, 114, 61), (66, 65, 73, 74), (67, 66, 74, 75), (143, 142, 77, 354), (68, 67, 75, 76), (61, 114, 69), (62, 61, 69, 70), (125, 124, 280, 288), (63, 62, 70, 71), (128, 127, 304, 312), (64, 63, 71, 72), (126, 125, 288, 296), (65, 64, 72, 73), (70, 69, 79, 80), (109, 108, 98, 97), (71, 70, 80, 81), (107, 143, 354, 357), (72, 71, 81, 82), (110, 109, 97, 96), (73, 72, 82, 83), (74, 73, 83, 84), (108, 107, 357, 98), (75, 74, 84, 85), (76, 75, 85, 86), (69, 114, 79), (84, 83, 92, 93), (157, 158, 129, 138), (85, 84, 93, 94), (153, 154, 141, 142), (86, 85, 94, 95), (79, 114, 88), (80, 79, 88, 89), (127, 126, 296, 304), (81, 80, 89, 90), (142, 141, 78, 77), (82, 81, 90, 91), (83, 82, 91, 92), (129, 128, 312, 87), (187, 144, 143, 107), (90, 89, 100, 101), (154, 155, 140, 141), (91, 90, 101, 102), (185, 186, 108, 109), (92, 91, 102, 103), (172, 173, 113, 123), (93, 92, 103, 104), (173, 174, 112, 113), (94, 93, 104, 105), (169, 170, 125, 126), (95, 94, 105, 106), (88, 114, 99), (183, 184, 110, 111), (89, 88, 99, 100), (155, 156, 139, 140), (105, 104, 120, 121), (168, 169, 126, 127), (106, 105, 121, 122), (99, 114, 115), (159, 168, 127, 128), (100, 99, 115, 116), (170, 171, 124, 125), (101, 100, 116, 117), (171, 172, 123, 124), (102, 101, 117, 118), (158, 159, 128, 129), (103, 102, 118, 119), (184, 185, 109, 110), (104, 103, 119, 120), (117, 116, 131, 132), (174, 183, 111, 112), (118, 117, 132, 133), (156, 157, 138, 139), (119, 118, 133, 134), (213, 204, 171, 170), (120, 119, 134, 135), (226, 225, 153, 144), (121, 120, 135, 136), (216, 215, 168, 159), (122, 121, 136, 137), (115, 114, 130), (144, 153, 142, 143), (116, 115, 130, 131), (186, 187, 107, 108), (136, 135, 150, 151), (137, 136, 151, 152), (130, 114, 145), (189, 188, 187, 186), (131, 130, 145, 146), (204, 203, 172, 171), (132, 131, 146, 147), (225, 224, 154, 153), (133, 132, 147, 148), (134, 133, 148, 149), (214, 213, 170, 169), (135, 134, 149, 150), (198, 189, 186, 185), (148, 147, 162, 163), (149, 148, 163, 164), (150, 149, 164, 165), (151, 150, 165, 166), (188, 226, 144, 187), (152, 151, 166, 167), (145, 114, 160), (146, 145, 160, 161), (147, 146, 161, 162), (106, 122, 203, 204), (167, 166, 181, 182), (160, 114, 175), (217, 216, 159, 158), (161, 160, 175, 176), (199, 198, 185, 184), (162, 161, 176, 177), (215, 214, 169, 168), (163, 162, 177, 178), (86, 95, 213, 214), (164, 163, 178, 179), (182, 197, 198, 199), (165, 164, 179, 180), (95, 106, 204, 213), (166, 165, 180, 181), (212, 222, 188, 189), (179, 178, 193, 194), (44, 52, 218, 219), (180, 179, 194, 195), (137, 152, 201, 202), (181, 180, 195, 196), (222, 12, 226, 188), (182, 181, 196, 197), (175, 114, 190), (52, 60, 217, 218), (176, 175, 190, 191), (60, 68, 216, 217), (177, 176, 191, 192), (122, 137, 202, 203), (178, 177, 192, 193), (190, 114, 205), (12, 20, 225, 226), (191, 190, 205, 206), (152, 167, 200, 201), (192, 191, 206, 207), (20, 28, 224, 225), (193, 192, 207, 208), (68, 76, 215, 216), (194, 193, 208, 209), (76, 86, 214, 215), (195, 194, 209, 210), (167, 182, 199, 200), (196, 195, 210, 211), (197, 212, 189, 198), (197, 196, 211, 212), (209, 208, 220, 221), (210, 209, 221, 3), (211, 210, 3, 4), (212, 211, 4, 222), (205, 114, 0), (206, 205, 0, 1), (207, 206, 1, 2), (36, 44, 219, 223), (208, 207, 2, 220), (28, 36, 223, 224), (357, 231, 238, 98), (227, 313, 232), (228, 227, 232, 233), (229, 228, 233, 234), (355, 229, 234, 235), (356, 355, 235, 236), (230, 356, 236, 237), (231, 230, 237, 238), (238, 237, 244, 245), (98, 238, 245, 97), (232, 313, 239), (233, 232, 239, 240), (234, 233, 240, 241), (235, 234, 241, 242), (236, 235, 242, 243), (237, 236, 243, 244), (242, 241, 248, 249), (243, 242, 249, 250), (244, 243, 250, 251), (245, 244, 251, 252), (97, 245, 252, 96), (239, 313, 246), (240, 239, 246, 247), (241, 240, 247, 248), (246, 313, 253), (247, 246, 253, 254), (248, 247, 254, 255), (249, 248, 255, 256), (256, 255, 259, 260), (253, 313, 257), (254, 253, 257, 258), (255, 254, 258, 259), (257, 313, 261), (258, 257, 261, 262), (259, 258, 262, 263), (260, 259, 263, 264), (261, 313, 265), (262, 261, 265, 266), (263, 262, 266, 267), (264, 263, 267, 268), (266, 265, 273, 274), (267, 266, 274, 275), (268, 267, 275, 276), (269, 268, 276, 277), (270, 269, 277, 278), (271, 270, 278, 279), (272, 271, 279, 280), (265, 313, 273), (278, 277, 285, 286), (279, 278, 286, 287), (280, 279, 287, 288), (273, 313, 281), (274, 273, 281, 282), (275, 274, 282, 283), (276, 275, 283, 284), (277, 276, 284, 285), (282, 281, 289, 290), (283, 282, 290, 291), (284, 283, 291, 292), (285, 284, 292, 293), (286, 285, 293, 294), (287, 286, 294, 295), (288, 287, 295, 296), (281, 313, 289), (294, 293, 301, 302), (295, 294, 302, 303), (296, 295, 303, 304), (289, 313, 297), (290, 289, 297, 298), (291, 290, 298, 299), (292, 291, 299, 300), (293, 292, 300, 301), (299, 298, 306, 307), (300, 299, 307, 308), (301, 300, 308, 309), (302, 301, 309, 310), (303, 302, 310, 311), (304, 303, 311, 312), (297, 313, 305), (298, 297, 305, 306), (311, 310, 319, 320), (312, 311, 320, 87), (305, 313, 314), (306, 305, 314, 315), (307, 306, 315, 316), (308, 307, 316, 317), (309, 308, 317, 318), (310, 309, 318, 319), (316, 315, 322, 323), (317, 316, 323, 324), (314, 313, 321), (315, 314, 321, 322), (321, 313, 325), (322, 321, 325, 326), (323, 322, 326, 327), (324, 323, 327, 328), (328, 327, 331, 332), (325, 313, 329), (326, 325, 329, 330), (327, 326, 330, 331), (329, 313, 333), (330, 329, 333, 334), (331, 330, 334, 335), (332, 331, 335, 336), (337, 336, 343, 344), (338, 337, 344, 345), (339, 338, 345, 346), (78, 339, 346, 77), (333, 313, 340), (334, 333, 340, 341), (335, 334, 341, 342), (336, 335, 342, 343), (340, 313, 347), (341, 340, 347, 348), (342, 341, 348, 349), (343, 342, 349, 350), (344, 343, 350, 351), (345, 344, 351, 352), (346, 345, 352, 353), (77, 346, 353, 354), (351, 350, 355, 356), (352, 351, 356, 230), (353, 352, 230, 231), (354, 353, 231, 357), (347, 313, 227), (348, 347, 227, 228), (349, 348, 228, 229), (350, 349, 229, 355)])
me_sphere.use_remesh_preserve_volume = False
me_sphere.use_remesh_preserve_attributes = False
me_sphere.use_mirror_vertex_groups = False
me_sphere.update()

# ---- objects
ob_cube_002 = bpy.data.objects.new('Cube.002', me_cube_002)
ob_cube_001 = bpy.data.objects.new('Cube.001', me_cube_001)
ob_cube = bpy.data.objects.new('Cube', me_cube)
ob_circle_002 = bpy.data.objects.new('Circle.002', me_circle_002)
ob_circle_001 = bpy.data.objects.new('Circle.001', me_circle_001)
ob_circle = bpy.data.objects.new('Circle', me_circle)
ob_sphere = bpy.data.objects.new('Sphere', me_sphere)

# ---- transforms, parenting, visibility, modifiers, constraints
ob_cube_002.location = (1.098, 0.6022, -0.3933)
ob_cube_002.scale = (0.02001, 0.0476, 0.0476)
ob_cube_002.lineart.crease_threshold = 0.0
ob_cube_001.location = (1.084, 0.7855, 0.1823)
ob_cube_001.scale = (0.07997, 0.07997, 0.07997)
ob_cube_001.lineart.crease_threshold = 0.0
ob_cube.location = (1.085, 0.7659, 0.7458)
ob_cube.scale = (0.07997, 0.07997, 0.07997)
ob_cube.lineart.crease_threshold = 0.0
ob_circle_002.location = (1.038, 0.6036, -0.2128)
ob_circle_002.rotation_euler = (-0.0, 1.571, 0.0)
ob_circle_002.scale = (0.06306, 0.06306, 0.06306)
ob_circle_002.lineart.crease_threshold = 0.0
ob_circle_001.location = (0.987, 0.5866, 0.304)
ob_circle_001.rotation_euler = (-0.0, 1.571, 0.0)
ob_circle_001.scale = (0.1198, 0.1198, 0.1198)
ob_circle_001.lineart.crease_threshold = 0.0
ob_circle.location = (0.9808, 0.5866, 0.8819)
ob_circle.rotation_euler = (-0.0, 1.571, 0.0)
ob_circle.scale = (0.1126, 0.1126, 0.1126)
ob_circle.lineart.crease_threshold = 0.0
ob_sphere.location = (0.0, 0.0, 1.214)
ob_sphere.scale = (0.2972, 0.2972, 0.2972)
ob_sphere.lineart.crease_threshold = 0.0

# ---- collection membership
col_collection_1.objects.link(ob_cube_002)
col_collection_1.objects.link(ob_cube_001)
col_collection_1.objects.link(ob_cube)
col_collection_1.objects.link(ob_circle_002)
col_collection_1.objects.link(ob_circle_001)
col_collection_1.objects.link(ob_circle)
col_collection_1.objects.link(ob_sphere)

# ---- scene / render settings (as saved in the file)
scene.frame_start = 1; scene.frame_end = 250; scene.frame_set(1)
scene.render.engine = 'BLENDER_EEVEE_NEXT'
scene.render.resolution_percentage = 50
scene.render.dither_intensity = 0.0
scene.cycles.use_denoising = False
scene.cycles.samples = 128
scene.cycles.sampling_pattern = 'TABULATED_SOBOL'
scene.cycles.use_adaptive_sampling = False
scene.cycles.use_light_tree = False
scene.cycles.blur_glossy = 0.0
scene.cycles.sample_clamp_indirect = 0.0
scene.view_settings.view_transform = 'Standard'
bpy.context.view_layer.update()

# ---- added for rendering (the .blend has no active camera and no usable light): camera, sun
cam_auto = bpy.data.cameras.new('AutoCamera')
cam_auto.lens = 50.0
cam_auto.sensor_width = 36.0
cam_auto.clip_end = 1000.0
ob_auto_camera = bpy.data.objects.new('AutoCamera', cam_auto)
scene.collection.objects.link(ob_auto_camera)
ob_auto_camera.location = (2.93836, -2.795, 2.49527)
ob_auto_camera.rotation_euler = (1.09748, -7.21219e-08, 0.694738)
scene.camera = ob_auto_camera
light_auto_sun = bpy.data.lights.new('AutoSun', 'SUN')
light_auto_sun.energy = 3.0
light_auto_sun.angle = 0.0523599
ob_auto_sun = bpy.data.objects.new('AutoSun', light_auto_sun)
scene.collection.objects.link(ob_auto_sun)
ob_auto_sun.rotation_euler = (0.872665, 0.174533, 0.523599)
bpy.context.view_layer.update()
